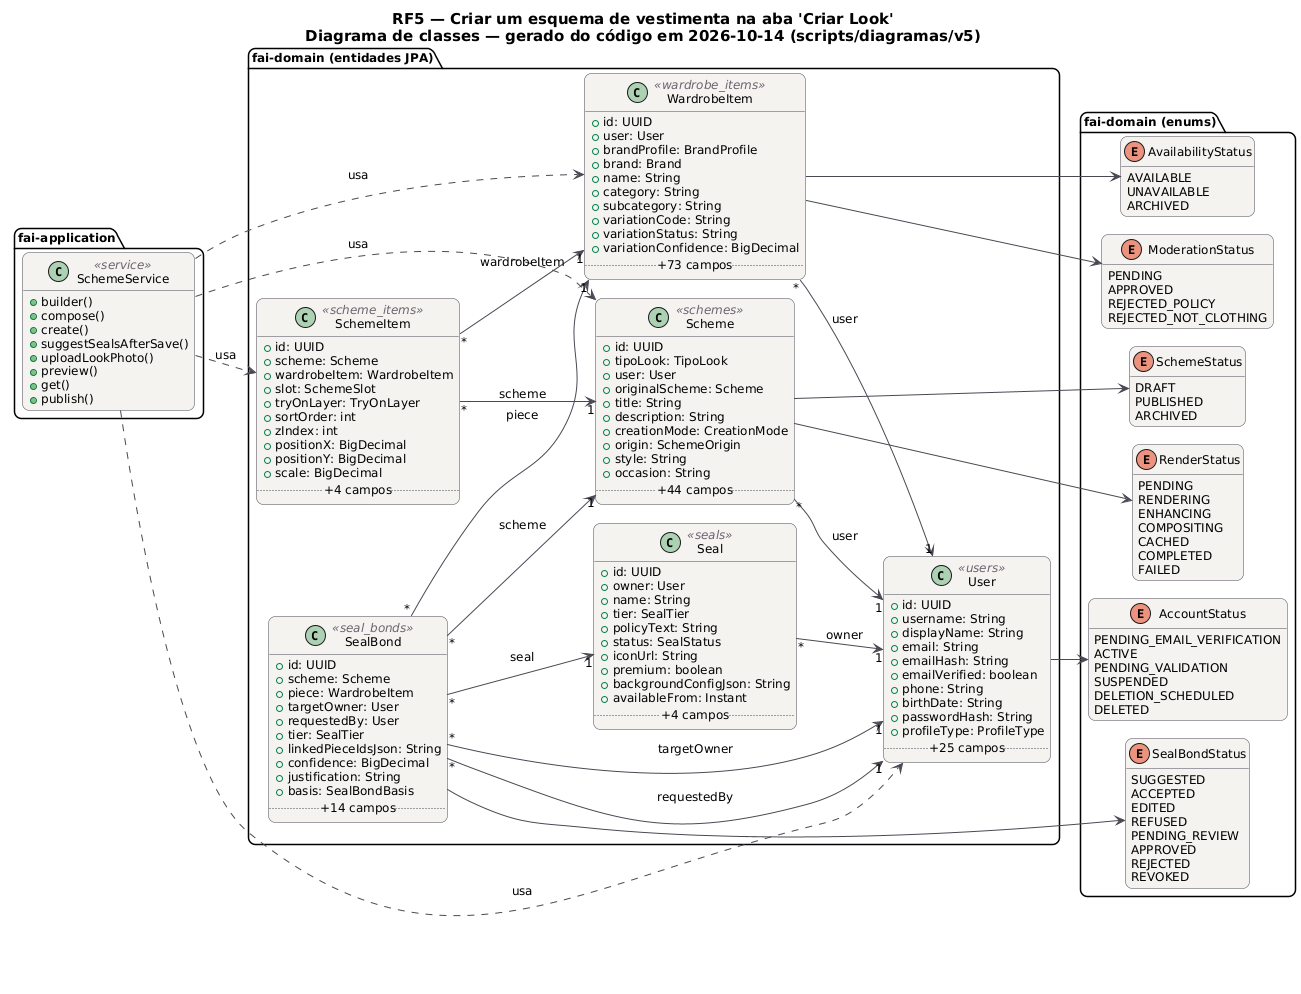

The diagram above was rendered by PlantUML. Its source (embedded in the PNG):
@startuml RF5_Classes
!pragma layout smetana
skinparam backgroundColor #FFFFFF
skinparam shadowing false
skinparam defaultFontName "DejaVu Sans"
skinparam defaultFontSize 12
skinparam titleFontSize 15
skinparam roundcorner 14
skinparam ArrowColor #52606D
skinparam note {
  BackgroundColor #FFFDEB
  BorderColor #D8CE78
  FontColor #554F24
}
skinparam class {
  BackgroundColor #F4F2EF
  BorderColor #4A4852
  ArrowColor #4A4852
  StereotypeFontColor #6B6470
}
hide empty members
left to right direction
title RF5 — Criar um esquema de vestimenta na aba 'Criar Look'\nDiagrama de classes — gerado do código em 2026-10-14 (scripts/diagramas/v5)

package "fai-domain (entidades JPA)" {
  class Scheme <<schemes>> {
    +id: UUID
    +tipoLook: TipoLook
    +user: User
    +originalScheme: Scheme
    +title: String
    +description: String
    +creationMode: CreationMode
    +origin: SchemeOrigin
    +style: String
    +occasion: String
    .. +44 campos ..
  }
  class SchemeItem <<scheme_items>> {
    +id: UUID
    +scheme: Scheme
    +wardrobeItem: WardrobeItem
    +slot: SchemeSlot
    +tryOnLayer: TryOnLayer
    +sortOrder: int
    +zIndex: int
    +positionX: BigDecimal
    +positionY: BigDecimal
    +scale: BigDecimal
    .. +4 campos ..
  }
  class SealBond <<seal_bonds>> {
    +id: UUID
    +scheme: Scheme
    +piece: WardrobeItem
    +targetOwner: User
    +requestedBy: User
    +tier: SealTier
    +linkedPieceIdsJson: String
    +confidence: BigDecimal
    +justification: String
    +basis: SealBondBasis
    .. +14 campos ..
  }
  class User <<users>> {
    +id: UUID
    +username: String
    +displayName: String
    +email: String
    +emailHash: String
    +emailVerified: boolean
    +phone: String
    +birthDate: String
    +passwordHash: String
    +profileType: ProfileType
    .. +25 campos ..
  }
  class WardrobeItem <<wardrobe_items>> {
    +id: UUID
    +user: User
    +brandProfile: BrandProfile
    +brand: Brand
    +name: String
    +category: String
    +subcategory: String
    +variationCode: String
    +variationStatus: String
    +variationConfidence: BigDecimal
    .. +73 campos ..
  }
  class Seal <<seals>> {
    +id: UUID
    +owner: User
    +name: String
    +tier: SealTier
    +policyText: String
    +status: SealStatus
    +iconUrl: String
    +premium: boolean
    +backgroundConfigJson: String
    +availableFrom: Instant
    .. +4 campos ..
  }
}
package "fai-domain (enums)" {
  enum SchemeStatus {
    DRAFT
    PUBLISHED
    ARCHIVED
  }
  enum RenderStatus {
    PENDING
    RENDERING
    ENHANCING
    COMPOSITING
    CACHED
    COMPLETED
    FAILED
  }
  enum SealBondStatus {
    SUGGESTED
    ACCEPTED
    EDITED
    REFUSED
    PENDING_REVIEW
    APPROVED
    REJECTED
    REVOKED
  }
  enum AccountStatus {
    PENDING_EMAIL_VERIFICATION
    ACTIVE
    PENDING_VALIDATION
    SUSPENDED
    DELETION_SCHEDULED
    DELETED
  }
  enum AvailabilityStatus {
    AVAILABLE
    UNAVAILABLE
    ARCHIVED
  }
  enum ModerationStatus {
    PENDING
    APPROVED
    REJECTED_POLICY
    REJECTED_NOT_CLOTHING
  }
}
package "fai-application" {
  class SchemeService <<service>> {
    +builder()
    +compose()
    +create()
    +suggestSealsAfterSave()
    +uploadLookPhoto()
    +preview()
    +get()
    +publish()
  }
}
SchemeService ..> Scheme : usa
SchemeService ..> SchemeItem : usa
SchemeService ..> User : usa
SchemeService ..> WardrobeItem : usa
Scheme "*" --> "1" User : user
Scheme --> RenderStatus
Scheme --> SchemeStatus
SchemeItem "*" --> "1" Scheme : scheme
SchemeItem "*" --> "1" WardrobeItem : wardrobeItem
Seal "*" --> "1" User : owner
SealBond "*" --> "1" Scheme : scheme
SealBond "*" --> "1" Seal : seal
SealBond "*" --> "1" User : requestedBy
SealBond "*" --> "1" User : targetOwner
SealBond "*" --> "1" WardrobeItem : piece
SealBond --> SealBondStatus
User --> AccountStatus
WardrobeItem "*" --> "1" User : user
WardrobeItem --> AvailabilityStatus
WardrobeItem --> ModerationStatus
@enduml